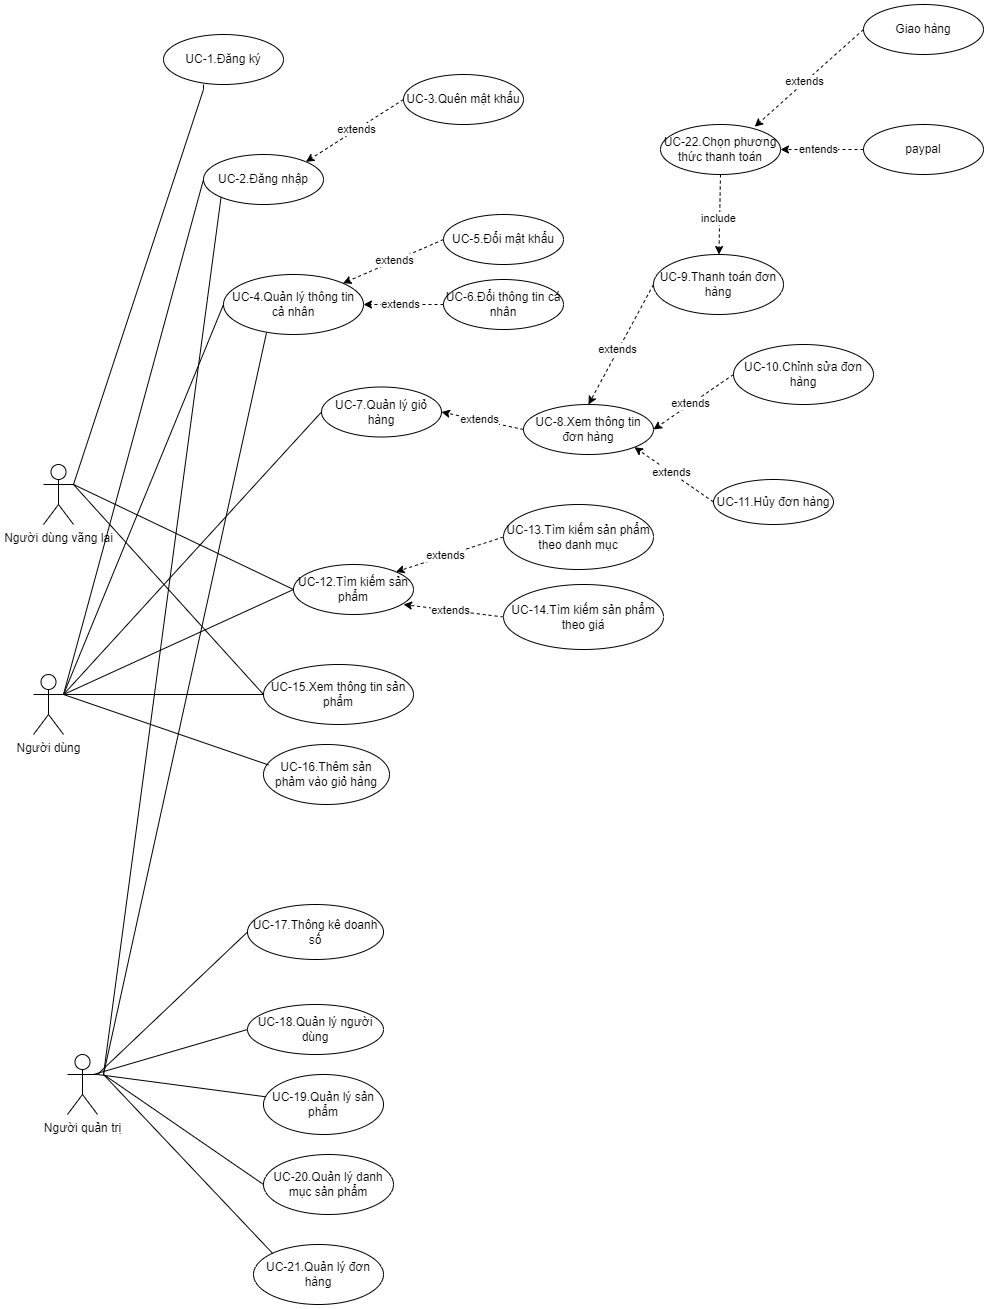

The diagram above was exported from draw.io. Its source (the exported page's mxGraphModel, read from the mxfile embedded in the PNG):
<mxGraphModel dx="1750" dy="2039" grid="1" gridSize="10" guides="1" tooltips="1" connect="1" arrows="1" fold="1" page="1" pageScale="1" pageWidth="827" pageHeight="1169" math="0" shadow="0">
  <root>
    <mxCell id="0" />
    <mxCell id="1" parent="0" />
    <mxCell id="C0aWvcjBtlEQpDHQEkGx-1" value="Người dùng vãng lai" style="shape=umlActor;verticalLabelPosition=bottom;verticalAlign=top;html=1;outlineConnect=0;" parent="1" vertex="1">
      <mxGeometry x="90" y="110" width="30" height="60" as="geometry" />
    </mxCell>
    <mxCell id="C0aWvcjBtlEQpDHQEkGx-2" value="Người dùng" style="shape=umlActor;verticalLabelPosition=bottom;verticalAlign=top;html=1;outlineConnect=0;" parent="1" vertex="1">
      <mxGeometry x="80" y="320" width="30" height="60" as="geometry" />
    </mxCell>
    <mxCell id="C0aWvcjBtlEQpDHQEkGx-3" value="Người quản trị" style="shape=umlActor;verticalLabelPosition=bottom;verticalAlign=top;html=1;outlineConnect=0;" parent="1" vertex="1">
      <mxGeometry x="114" y="700" width="30" height="60" as="geometry" />
    </mxCell>
    <mxCell id="C0aWvcjBtlEQpDHQEkGx-10" value="UC-2.Đăng nhập" style="ellipse;whiteSpace=wrap;html=1;" parent="1" vertex="1">
      <mxGeometry x="250" y="-200" width="120" height="50" as="geometry" />
    </mxCell>
    <mxCell id="C0aWvcjBtlEQpDHQEkGx-11" value="UC-1.Đăng ký" style="ellipse;whiteSpace=wrap;html=1;" parent="1" vertex="1">
      <mxGeometry x="210" y="-320" width="120" height="50" as="geometry" />
    </mxCell>
    <mxCell id="C0aWvcjBtlEQpDHQEkGx-12" value="UC-12.Tìm kiếm sản phẩm" style="ellipse;whiteSpace=wrap;html=1;" parent="1" vertex="1">
      <mxGeometry x="340" y="210" width="120" height="50" as="geometry" />
    </mxCell>
    <mxCell id="C0aWvcjBtlEQpDHQEkGx-14" value="UC-16.Thêm sản phảm vào giỏ hàng" style="ellipse;whiteSpace=wrap;html=1;" parent="1" vertex="1">
      <mxGeometry x="310" y="390" width="126" height="60" as="geometry" />
    </mxCell>
    <mxCell id="C0aWvcjBtlEQpDHQEkGx-17" value="UC-15.Xem thông tin sản phẩm" style="ellipse;whiteSpace=wrap;html=1;" parent="1" vertex="1">
      <mxGeometry x="310" y="310" width="150" height="60" as="geometry" />
    </mxCell>
    <mxCell id="C0aWvcjBtlEQpDHQEkGx-18" value="UC-7.Quản lý giỏ hàng" style="ellipse;whiteSpace=wrap;html=1;" parent="1" vertex="1">
      <mxGeometry x="368" y="32.5" width="120" height="50" as="geometry" />
    </mxCell>
    <mxCell id="C0aWvcjBtlEQpDHQEkGx-22" style="edgeStyle=orthogonalEdgeStyle;rounded=0;orthogonalLoop=1;jettySize=auto;html=1;exitX=0.5;exitY=1;exitDx=0;exitDy=0;" parent="1" edge="1">
      <mxGeometry relative="1" as="geometry">
        <mxPoint x="560" y="-140" as="sourcePoint" />
        <mxPoint x="560" y="-140" as="targetPoint" />
      </mxGeometry>
    </mxCell>
    <mxCell id="C0aWvcjBtlEQpDHQEkGx-29" value="" style="endArrow=none;html=1;rounded=0;entryX=0;entryY=0.5;entryDx=0;entryDy=0;" parent="1" edge="1">
      <mxGeometry width="50" height="50" relative="1" as="geometry">
        <mxPoint x="120" y="130" as="sourcePoint" />
        <mxPoint x="250" y="-270" as="targetPoint" />
        <Array as="points">
          <mxPoint x="250" y="-265" />
        </Array>
      </mxGeometry>
    </mxCell>
    <mxCell id="C0aWvcjBtlEQpDHQEkGx-30" value="" style="endArrow=none;html=1;rounded=0;entryX=0;entryY=0.5;entryDx=0;entryDy=0;" parent="1" target="C0aWvcjBtlEQpDHQEkGx-12" edge="1">
      <mxGeometry width="50" height="50" relative="1" as="geometry">
        <mxPoint x="120" y="130" as="sourcePoint" />
        <mxPoint x="238" y="75" as="targetPoint" />
      </mxGeometry>
    </mxCell>
    <mxCell id="C0aWvcjBtlEQpDHQEkGx-32" value="" style="endArrow=none;html=1;rounded=0;entryX=0;entryY=0.5;entryDx=0;entryDy=0;exitX=1;exitY=0.3333333333333333;exitDx=0;exitDy=0;exitPerimeter=0;" parent="1" source="C0aWvcjBtlEQpDHQEkGx-1" target="C0aWvcjBtlEQpDHQEkGx-17" edge="1">
      <mxGeometry width="50" height="50" relative="1" as="geometry">
        <mxPoint x="150" y="161" as="sourcePoint" />
        <mxPoint x="258" y="95" as="targetPoint" />
      </mxGeometry>
    </mxCell>
    <mxCell id="C0aWvcjBtlEQpDHQEkGx-33" value="" style="endArrow=none;html=1;rounded=0;entryX=0;entryY=0.5;entryDx=0;entryDy=0;exitX=1;exitY=0.3333333333333333;exitDx=0;exitDy=0;exitPerimeter=0;" parent="1" source="C0aWvcjBtlEQpDHQEkGx-2" target="C0aWvcjBtlEQpDHQEkGx-10" edge="1">
      <mxGeometry width="50" height="50" relative="1" as="geometry">
        <mxPoint x="140" y="320" as="sourcePoint" />
        <mxPoint x="190" y="270" as="targetPoint" />
      </mxGeometry>
    </mxCell>
    <mxCell id="C0aWvcjBtlEQpDHQEkGx-34" value="" style="endArrow=none;html=1;rounded=0;entryX=0;entryY=0.5;entryDx=0;entryDy=0;exitX=1;exitY=0.3333333333333333;exitDx=0;exitDy=0;exitPerimeter=0;" parent="1" source="C0aWvcjBtlEQpDHQEkGx-2" target="C0aWvcjBtlEQpDHQEkGx-12" edge="1">
      <mxGeometry width="50" height="50" relative="1" as="geometry">
        <mxPoint x="160" y="171" as="sourcePoint" />
        <mxPoint x="268" y="105" as="targetPoint" />
      </mxGeometry>
    </mxCell>
    <mxCell id="C0aWvcjBtlEQpDHQEkGx-36" value="" style="endArrow=none;html=1;rounded=0;entryX=0;entryY=0.5;entryDx=0;entryDy=0;exitX=1;exitY=0.3333333333333333;exitDx=0;exitDy=0;exitPerimeter=0;" parent="1" source="C0aWvcjBtlEQpDHQEkGx-2" target="C0aWvcjBtlEQpDHQEkGx-18" edge="1">
      <mxGeometry width="50" height="50" relative="1" as="geometry">
        <mxPoint x="180" y="191" as="sourcePoint" />
        <mxPoint x="288" y="125" as="targetPoint" />
      </mxGeometry>
    </mxCell>
    <mxCell id="C0aWvcjBtlEQpDHQEkGx-37" value="" style="endArrow=none;html=1;rounded=0;exitX=1;exitY=0.3333333333333333;exitDx=0;exitDy=0;exitPerimeter=0;entryX=0.039;entryY=0.34;entryDx=0;entryDy=0;entryPerimeter=0;" parent="1" source="C0aWvcjBtlEQpDHQEkGx-2" target="C0aWvcjBtlEQpDHQEkGx-14" edge="1">
      <mxGeometry width="50" height="50" relative="1" as="geometry">
        <mxPoint x="130" y="300" as="sourcePoint" />
        <mxPoint x="290" y="470" as="targetPoint" />
      </mxGeometry>
    </mxCell>
    <mxCell id="C0aWvcjBtlEQpDHQEkGx-46" value="UC-18.Quản lý người dùng" style="ellipse;whiteSpace=wrap;html=1;" parent="1" vertex="1">
      <mxGeometry x="294" y="650" width="136" height="50" as="geometry" />
    </mxCell>
    <mxCell id="C0aWvcjBtlEQpDHQEkGx-47" value="UC-19.Quản lý sản phẩm" style="ellipse;whiteSpace=wrap;html=1;" parent="1" vertex="1">
      <mxGeometry x="310" y="720" width="120" height="60" as="geometry" />
    </mxCell>
    <mxCell id="C0aWvcjBtlEQpDHQEkGx-48" value="UC-20.Quản lý danh mục sản phẩm" style="ellipse;whiteSpace=wrap;html=1;" parent="1" vertex="1">
      <mxGeometry x="310" y="800" width="130" height="60" as="geometry" />
    </mxCell>
    <mxCell id="C0aWvcjBtlEQpDHQEkGx-49" value="UC-21.Quản lý đơn hàng" style="ellipse;whiteSpace=wrap;html=1;" parent="1" vertex="1">
      <mxGeometry x="300" y="890" width="130" height="60" as="geometry" />
    </mxCell>
    <mxCell id="C0aWvcjBtlEQpDHQEkGx-73" value="" style="endArrow=none;html=1;rounded=0;exitX=1;exitY=0.3333333333333333;exitDx=0;exitDy=0;exitPerimeter=0;entryX=0;entryY=0.5;entryDx=0;entryDy=0;" parent="1" source="C0aWvcjBtlEQpDHQEkGx-2" target="C0aWvcjBtlEQpDHQEkGx-17" edge="1">
      <mxGeometry width="50" height="50" relative="1" as="geometry">
        <mxPoint x="120" y="350" as="sourcePoint" />
        <mxPoint x="290" y="330" as="targetPoint" />
      </mxGeometry>
    </mxCell>
    <mxCell id="eHd-psy98c2Gi70IWph--12" value="UC-4.Quản lý thông tin cả nhân" style="ellipse;whiteSpace=wrap;html=1;" parent="1" vertex="1">
      <mxGeometry x="270" y="-80" width="140" height="60" as="geometry" />
    </mxCell>
    <mxCell id="eHd-psy98c2Gi70IWph--13" value="" style="endArrow=none;html=1;rounded=0;entryX=0;entryY=0.5;entryDx=0;entryDy=0;" parent="1" target="eHd-psy98c2Gi70IWph--12" edge="1">
      <mxGeometry width="50" height="50" relative="1" as="geometry">
        <mxPoint x="110" y="340" as="sourcePoint" />
        <mxPoint x="290" y="-15" as="targetPoint" />
      </mxGeometry>
    </mxCell>
    <mxCell id="eHd-psy98c2Gi70IWph--14" value="UC-17.Thông kê doanh số" style="ellipse;whiteSpace=wrap;html=1;" parent="1" vertex="1">
      <mxGeometry x="294" y="550" width="136" height="55" as="geometry" />
    </mxCell>
    <mxCell id="eHd-psy98c2Gi70IWph--16" value="UC-5.Đổi mật khẩu" style="ellipse;whiteSpace=wrap;html=1;" parent="1" vertex="1">
      <mxGeometry x="490" y="-140" width="120" height="50" as="geometry" />
    </mxCell>
    <mxCell id="eHd-psy98c2Gi70IWph--17" value="UC-6.Đổi thông tin cá nhân" style="ellipse;whiteSpace=wrap;html=1;" parent="1" vertex="1">
      <mxGeometry x="490" y="-75" width="120" height="50" as="geometry" />
    </mxCell>
    <mxCell id="eHd-psy98c2Gi70IWph--18" value="" style="endArrow=classic;html=1;rounded=0;exitX=0;exitY=0.5;exitDx=0;exitDy=0;entryX=1;entryY=0;entryDx=0;entryDy=0;dashed=1;" parent="1" source="eHd-psy98c2Gi70IWph--16" target="eHd-psy98c2Gi70IWph--12" edge="1">
      <mxGeometry width="50" height="50" relative="1" as="geometry">
        <mxPoint x="620" y="20" as="sourcePoint" />
        <mxPoint x="670" y="-30" as="targetPoint" />
      </mxGeometry>
    </mxCell>
    <mxCell id="eHd-psy98c2Gi70IWph--21" value="extends" style="edgeLabel;html=1;align=center;verticalAlign=middle;resizable=0;points=[];" parent="eHd-psy98c2Gi70IWph--18" connectable="0" vertex="1">
      <mxGeometry x="-0.0078" y="-2" relative="1" as="geometry">
        <mxPoint x="1" as="offset" />
      </mxGeometry>
    </mxCell>
    <mxCell id="eHd-psy98c2Gi70IWph--19" value="" style="endArrow=classic;html=1;rounded=0;exitX=0;exitY=0.5;exitDx=0;exitDy=0;entryX=1;entryY=0.5;entryDx=0;entryDy=0;dashed=1;" parent="1" source="eHd-psy98c2Gi70IWph--17" target="eHd-psy98c2Gi70IWph--12" edge="1">
      <mxGeometry width="50" height="50" relative="1" as="geometry">
        <mxPoint x="500" y="-95" as="sourcePoint" />
        <mxPoint x="390" y="-50" as="targetPoint" />
      </mxGeometry>
    </mxCell>
    <mxCell id="eHd-psy98c2Gi70IWph--22" value="extends" style="edgeLabel;html=1;align=center;verticalAlign=middle;resizable=0;points=[];" parent="eHd-psy98c2Gi70IWph--19" connectable="0" vertex="1">
      <mxGeometry x="0.0723" y="-1" relative="1" as="geometry">
        <mxPoint x="-1" as="offset" />
      </mxGeometry>
    </mxCell>
    <mxCell id="eHd-psy98c2Gi70IWph--37" value="UC-8.Xem thông tin đơn hàng" style="ellipse;whiteSpace=wrap;html=1;" parent="1" vertex="1">
      <mxGeometry x="570" y="50" width="130" height="50" as="geometry" />
    </mxCell>
    <mxCell id="eHd-psy98c2Gi70IWph--40" value="UC-9.Thanh toán đơn hàng" style="ellipse;whiteSpace=wrap;html=1;" parent="1" vertex="1">
      <mxGeometry x="700" y="-100" width="130" height="60" as="geometry" />
    </mxCell>
    <mxCell id="eHd-psy98c2Gi70IWph--41" value="UC-10.Chỉnh sửa đơn hàng" style="ellipse;whiteSpace=wrap;html=1;" parent="1" vertex="1">
      <mxGeometry x="780" y="-10" width="140" height="60" as="geometry" />
    </mxCell>
    <mxCell id="eHd-psy98c2Gi70IWph--42" value="UC-11.Hủy đơn hàng" style="ellipse;whiteSpace=wrap;html=1;" parent="1" vertex="1">
      <mxGeometry x="760" y="125" width="120" height="45" as="geometry" />
    </mxCell>
    <mxCell id="eHd-psy98c2Gi70IWph--44" value="" style="endArrow=classic;html=1;rounded=0;exitX=0;exitY=0.5;exitDx=0;exitDy=0;dashed=1;entryX=1;entryY=0.5;entryDx=0;entryDy=0;" parent="1" source="eHd-psy98c2Gi70IWph--37" target="C0aWvcjBtlEQpDHQEkGx-18" edge="1">
      <mxGeometry width="50" height="50" relative="1" as="geometry">
        <mxPoint x="510" y="-80" as="sourcePoint" />
        <mxPoint x="380" y="58" as="targetPoint" />
      </mxGeometry>
    </mxCell>
    <mxCell id="eHd-psy98c2Gi70IWph--45" value="extends" style="edgeLabel;html=1;align=center;verticalAlign=middle;resizable=0;points=[];" parent="eHd-psy98c2Gi70IWph--44" connectable="0" vertex="1">
      <mxGeometry x="0.0723" y="-1" relative="1" as="geometry">
        <mxPoint x="-1" as="offset" />
      </mxGeometry>
    </mxCell>
    <mxCell id="eHd-psy98c2Gi70IWph--46" value="" style="endArrow=classic;html=1;rounded=0;exitX=0;exitY=0.5;exitDx=0;exitDy=0;entryX=0.5;entryY=0;entryDx=0;entryDy=0;dashed=1;" parent="1" source="eHd-psy98c2Gi70IWph--40" target="eHd-psy98c2Gi70IWph--37" edge="1">
      <mxGeometry width="50" height="50" relative="1" as="geometry">
        <mxPoint x="520" y="-70" as="sourcePoint" />
        <mxPoint x="415" y="-72" as="targetPoint" />
      </mxGeometry>
    </mxCell>
    <mxCell id="eHd-psy98c2Gi70IWph--47" value="extends" style="edgeLabel;html=1;align=center;verticalAlign=middle;resizable=0;points=[];" parent="eHd-psy98c2Gi70IWph--46" connectable="0" vertex="1">
      <mxGeometry x="0.0723" y="-1" relative="1" as="geometry">
        <mxPoint x="-1" as="offset" />
      </mxGeometry>
    </mxCell>
    <mxCell id="eHd-psy98c2Gi70IWph--48" value="" style="endArrow=classic;html=1;rounded=0;exitX=0;exitY=0.5;exitDx=0;exitDy=0;entryX=1;entryY=0.5;entryDx=0;entryDy=0;dashed=1;" parent="1" source="eHd-psy98c2Gi70IWph--41" target="eHd-psy98c2Gi70IWph--37" edge="1">
      <mxGeometry width="50" height="50" relative="1" as="geometry">
        <mxPoint x="530" y="-60" as="sourcePoint" />
        <mxPoint x="425" y="-62" as="targetPoint" />
      </mxGeometry>
    </mxCell>
    <mxCell id="eHd-psy98c2Gi70IWph--49" value="extends" style="edgeLabel;html=1;align=center;verticalAlign=middle;resizable=0;points=[];" parent="eHd-psy98c2Gi70IWph--48" connectable="0" vertex="1">
      <mxGeometry x="0.0723" y="-1" relative="1" as="geometry">
        <mxPoint x="-1" as="offset" />
      </mxGeometry>
    </mxCell>
    <mxCell id="eHd-psy98c2Gi70IWph--50" value="" style="endArrow=classic;html=1;rounded=0;exitX=0;exitY=0.5;exitDx=0;exitDy=0;entryX=1;entryY=1;entryDx=0;entryDy=0;dashed=1;" parent="1" source="eHd-psy98c2Gi70IWph--42" target="eHd-psy98c2Gi70IWph--37" edge="1">
      <mxGeometry width="50" height="50" relative="1" as="geometry">
        <mxPoint x="540" y="-50" as="sourcePoint" />
        <mxPoint x="435" y="-52" as="targetPoint" />
      </mxGeometry>
    </mxCell>
    <mxCell id="eHd-psy98c2Gi70IWph--51" value="extends" style="edgeLabel;html=1;align=center;verticalAlign=middle;resizable=0;points=[];" parent="eHd-psy98c2Gi70IWph--50" connectable="0" vertex="1">
      <mxGeometry x="0.0723" y="-1" relative="1" as="geometry">
        <mxPoint x="-1" as="offset" />
      </mxGeometry>
    </mxCell>
    <mxCell id="eHd-psy98c2Gi70IWph--57" value="UC-13.Tìm kiếm sản phẩm theo danh mục" style="ellipse;whiteSpace=wrap;html=1;" parent="1" vertex="1">
      <mxGeometry x="550" y="150" width="150" height="65" as="geometry" />
    </mxCell>
    <mxCell id="eHd-psy98c2Gi70IWph--58" value="UC-14.Tìm kiếm sản phẩm theo giá" style="ellipse;whiteSpace=wrap;html=1;" parent="1" vertex="1">
      <mxGeometry x="550" y="230" width="160" height="65" as="geometry" />
    </mxCell>
    <mxCell id="eHd-psy98c2Gi70IWph--59" value="" style="endArrow=classic;html=1;rounded=0;exitX=0;exitY=0.5;exitDx=0;exitDy=0;dashed=1;entryX=1;entryY=0;entryDx=0;entryDy=0;" parent="1" source="eHd-psy98c2Gi70IWph--57" target="C0aWvcjBtlEQpDHQEkGx-12" edge="1">
      <mxGeometry width="50" height="50" relative="1" as="geometry">
        <mxPoint x="500" y="68" as="sourcePoint" />
        <mxPoint x="390" y="68" as="targetPoint" />
      </mxGeometry>
    </mxCell>
    <mxCell id="eHd-psy98c2Gi70IWph--60" value="extends" style="edgeLabel;html=1;align=center;verticalAlign=middle;resizable=0;points=[];" parent="eHd-psy98c2Gi70IWph--59" connectable="0" vertex="1">
      <mxGeometry x="0.0723" y="-1" relative="1" as="geometry">
        <mxPoint x="-1" as="offset" />
      </mxGeometry>
    </mxCell>
    <mxCell id="eHd-psy98c2Gi70IWph--61" value="" style="endArrow=classic;html=1;rounded=0;exitX=0;exitY=0.5;exitDx=0;exitDy=0;dashed=1;entryX=0.917;entryY=0.8;entryDx=0;entryDy=0;entryPerimeter=0;" parent="1" source="eHd-psy98c2Gi70IWph--58" target="C0aWvcjBtlEQpDHQEkGx-12" edge="1">
      <mxGeometry width="50" height="50" relative="1" as="geometry">
        <mxPoint x="510" y="78" as="sourcePoint" />
        <mxPoint x="400" y="78" as="targetPoint" />
      </mxGeometry>
    </mxCell>
    <mxCell id="eHd-psy98c2Gi70IWph--62" value="extends" style="edgeLabel;html=1;align=center;verticalAlign=middle;resizable=0;points=[];" parent="eHd-psy98c2Gi70IWph--61" connectable="0" vertex="1">
      <mxGeometry x="0.0723" y="-1" relative="1" as="geometry">
        <mxPoint x="-1" as="offset" />
      </mxGeometry>
    </mxCell>
    <mxCell id="eHd-psy98c2Gi70IWph--64" value="" style="endArrow=none;html=1;rounded=0;entryX=0;entryY=0.5;entryDx=0;entryDy=0;exitX=1;exitY=0.3333333333333333;exitDx=0;exitDy=0;exitPerimeter=0;" parent="1" source="C0aWvcjBtlEQpDHQEkGx-3" target="eHd-psy98c2Gi70IWph--14" edge="1">
      <mxGeometry width="50" height="50" relative="1" as="geometry">
        <mxPoint x="90" y="700" as="sourcePoint" />
        <mxPoint x="290" y="580" as="targetPoint" />
      </mxGeometry>
    </mxCell>
    <mxCell id="eHd-psy98c2Gi70IWph--65" value="" style="endArrow=none;html=1;rounded=0;entryX=0;entryY=0.5;entryDx=0;entryDy=0;" parent="1" target="C0aWvcjBtlEQpDHQEkGx-46" edge="1">
      <mxGeometry width="50" height="50" relative="1" as="geometry">
        <mxPoint x="140" y="720" as="sourcePoint" />
        <mxPoint x="230" y="680" as="targetPoint" />
      </mxGeometry>
    </mxCell>
    <mxCell id="eHd-psy98c2Gi70IWph--66" value="" style="endArrow=none;html=1;rounded=0;exitX=1;exitY=0.3333333333333333;exitDx=0;exitDy=0;exitPerimeter=0;" parent="1" source="C0aWvcjBtlEQpDHQEkGx-3" target="C0aWvcjBtlEQpDHQEkGx-47" edge="1">
      <mxGeometry width="50" height="50" relative="1" as="geometry">
        <mxPoint x="150" y="730" as="sourcePoint" />
        <mxPoint x="304" y="685" as="targetPoint" />
      </mxGeometry>
    </mxCell>
    <mxCell id="eHd-psy98c2Gi70IWph--67" value="" style="endArrow=none;html=1;rounded=0;entryX=0;entryY=0.5;entryDx=0;entryDy=0;" parent="1" target="C0aWvcjBtlEQpDHQEkGx-48" edge="1">
      <mxGeometry width="50" height="50" relative="1" as="geometry">
        <mxPoint x="150" y="720" as="sourcePoint" />
        <mxPoint x="311" y="764" as="targetPoint" />
      </mxGeometry>
    </mxCell>
    <mxCell id="eHd-psy98c2Gi70IWph--68" value="" style="endArrow=none;html=1;rounded=0;entryX=0;entryY=0;entryDx=0;entryDy=0;" parent="1" target="C0aWvcjBtlEQpDHQEkGx-49" edge="1">
      <mxGeometry width="50" height="50" relative="1" as="geometry">
        <mxPoint x="150" y="720" as="sourcePoint" />
        <mxPoint x="317" y="884" as="targetPoint" />
      </mxGeometry>
    </mxCell>
    <mxCell id="eHd-psy98c2Gi70IWph--69" value="" style="endArrow=none;html=1;rounded=0;entryX=0;entryY=1;entryDx=0;entryDy=0;" parent="1" target="C0aWvcjBtlEQpDHQEkGx-10" edge="1">
      <mxGeometry width="50" height="50" relative="1" as="geometry">
        <mxPoint x="150" y="720" as="sourcePoint" />
        <mxPoint x="260" y="-165" as="targetPoint" />
      </mxGeometry>
    </mxCell>
    <mxCell id="eHd-psy98c2Gi70IWph--71" value="" style="endArrow=none;html=1;rounded=0;entryX=0.307;entryY=0.972;entryDx=0;entryDy=0;entryPerimeter=0;" parent="1" target="eHd-psy98c2Gi70IWph--12" edge="1">
      <mxGeometry width="50" height="50" relative="1" as="geometry">
        <mxPoint x="150" y="720" as="sourcePoint" />
        <mxPoint x="290" y="20" as="targetPoint" />
      </mxGeometry>
    </mxCell>
    <mxCell id="eHd-psy98c2Gi70IWph--72" value="UC-3.Quên mật khẩu" style="ellipse;whiteSpace=wrap;html=1;" parent="1" vertex="1">
      <mxGeometry x="450" y="-280" width="120" height="50" as="geometry" />
    </mxCell>
    <mxCell id="eHd-psy98c2Gi70IWph--74" value="" style="endArrow=classic;html=1;rounded=0;exitX=0;exitY=0.5;exitDx=0;exitDy=0;entryX=1;entryY=0;entryDx=0;entryDy=0;dashed=1;" parent="1" source="eHd-psy98c2Gi70IWph--72" target="C0aWvcjBtlEQpDHQEkGx-10" edge="1">
      <mxGeometry width="50" height="50" relative="1" as="geometry">
        <mxPoint x="500" y="-95" as="sourcePoint" />
        <mxPoint x="401" y="-61" as="targetPoint" />
      </mxGeometry>
    </mxCell>
    <mxCell id="eHd-psy98c2Gi70IWph--75" value="extends" style="edgeLabel;html=1;align=center;verticalAlign=middle;resizable=0;points=[];" parent="eHd-psy98c2Gi70IWph--74" connectable="0" vertex="1">
      <mxGeometry x="-0.0078" y="-2" relative="1" as="geometry">
        <mxPoint x="1" as="offset" />
      </mxGeometry>
    </mxCell>
    <mxCell id="wBpzFV_GyZVAsKKuo3QQ-1" value="UC-22.Chọn phương thức thanh toán" style="ellipse;whiteSpace=wrap;html=1;" parent="1" vertex="1">
      <mxGeometry x="707" y="-230" width="120" height="50" as="geometry" />
    </mxCell>
    <mxCell id="wBpzFV_GyZVAsKKuo3QQ-2" value="paypal" style="ellipse;whiteSpace=wrap;html=1;" parent="1" vertex="1">
      <mxGeometry x="910" y="-230" width="120" height="50" as="geometry" />
    </mxCell>
    <mxCell id="wBpzFV_GyZVAsKKuo3QQ-4" value="" style="endArrow=classic;html=1;rounded=0;dashed=1;" parent="1" target="eHd-psy98c2Gi70IWph--40" edge="1">
      <mxGeometry width="50" height="50" relative="1" as="geometry">
        <mxPoint x="767" y="-180" as="sourcePoint" />
        <mxPoint x="821" y="-75" as="targetPoint" />
      </mxGeometry>
    </mxCell>
    <mxCell id="wBpzFV_GyZVAsKKuo3QQ-5" value="include" style="edgeLabel;html=1;align=center;verticalAlign=middle;resizable=0;points=[];" parent="wBpzFV_GyZVAsKKuo3QQ-4" connectable="0" vertex="1">
      <mxGeometry x="0.0723" y="-1" relative="1" as="geometry">
        <mxPoint x="-1" as="offset" />
      </mxGeometry>
    </mxCell>
    <mxCell id="dTx9envuB8NPFrxZQ7qa-1" value="" style="endArrow=classic;html=1;rounded=0;dashed=1;exitX=0;exitY=0.5;exitDx=0;exitDy=0;entryX=1;entryY=0.5;entryDx=0;entryDy=0;" edge="1" parent="1" source="wBpzFV_GyZVAsKKuo3QQ-2" target="wBpzFV_GyZVAsKKuo3QQ-1">
      <mxGeometry width="50" height="50" relative="1" as="geometry">
        <mxPoint x="777" y="-170" as="sourcePoint" />
        <mxPoint x="776" y="-90" as="targetPoint" />
      </mxGeometry>
    </mxCell>
    <mxCell id="dTx9envuB8NPFrxZQ7qa-2" value="entends" style="edgeLabel;html=1;align=center;verticalAlign=middle;resizable=0;points=[];" connectable="0" vertex="1" parent="dTx9envuB8NPFrxZQ7qa-1">
      <mxGeometry x="0.0723" y="-1" relative="1" as="geometry">
        <mxPoint x="-1" as="offset" />
      </mxGeometry>
    </mxCell>
    <mxCell id="dTx9envuB8NPFrxZQ7qa-3" value="Giao hàng" style="ellipse;whiteSpace=wrap;html=1;" vertex="1" parent="1">
      <mxGeometry x="910" y="-350" width="120" height="50" as="geometry" />
    </mxCell>
    <mxCell id="dTx9envuB8NPFrxZQ7qa-4" value="" style="endArrow=classic;html=1;rounded=0;dashed=1;exitX=0;exitY=0.5;exitDx=0;exitDy=0;entryX=0.785;entryY=0.044;entryDx=0;entryDy=0;entryPerimeter=0;" edge="1" parent="1" source="dTx9envuB8NPFrxZQ7qa-3" target="wBpzFV_GyZVAsKKuo3QQ-1">
      <mxGeometry width="50" height="50" relative="1" as="geometry">
        <mxPoint x="920" y="-195" as="sourcePoint" />
        <mxPoint x="837" y="-195" as="targetPoint" />
      </mxGeometry>
    </mxCell>
    <mxCell id="dTx9envuB8NPFrxZQ7qa-5" value="extends" style="edgeLabel;html=1;align=center;verticalAlign=middle;resizable=0;points=[];" connectable="0" vertex="1" parent="dTx9envuB8NPFrxZQ7qa-4">
      <mxGeometry x="0.0723" y="-1" relative="1" as="geometry">
        <mxPoint x="-1" as="offset" />
      </mxGeometry>
    </mxCell>
  </root>
</mxGraphModel>